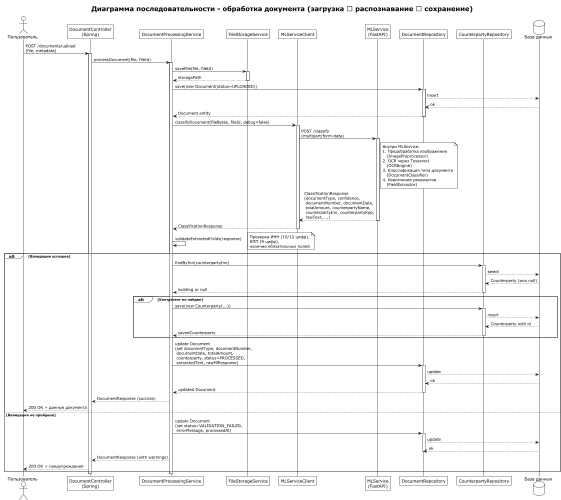

The diagram above was rendered by PlantUML. Its source (embedded in the PNG):
@startuml
!theme plain
title "Диаграмма последовательности - обработка документа (загрузка → распознавание → сохранение)"

actor "Пользователь" as Client
participant "DocumentController\n(Spring)" as Controller
participant "DocumentProcessingService" as ProcessingService
participant "FileStorageService" as FileStorage
participant "MLServiceClient" as MLClient
participant "MLService\n(FastAPI)" as MLService
participant "DocumentRepository" as DocRepo
participant "CounterpartyRepository" as CpRepo
database "База данных" as DB

Client -> Controller: POST /documents/upload\n(file, metadata)
activate Controller

Controller -> ProcessingService: processDocument(file, fileId)
activate ProcessingService

ProcessingService -> FileStorage: saveFile(file, fileId)
activate FileStorage
FileStorage --> ProcessingService: storagePath
deactivate FileStorage

ProcessingService -> DocRepo: save(new Document(status=UPLOADED))
activate DocRepo
DocRepo --> DB: insert
DB --> DocRepo: ok
DocRepo --> ProcessingService: Document entity
deactivate DocRepo

ProcessingService -> MLClient: classifyDocument(fileBytes, fileId, debug=false)
activate MLClient

MLClient -> MLService: POST /classify\n(multipart/form-data)
activate MLService

note right of MLService
  Внутри MLService:
  1. Предобработка изображения
     (ImagePreprocessor)
  2. OCR через Tesseract
     (OCREngine)
  3. Классификация типа документа
     (DocumentClassifier)
  4. Извлечение реквизитов
     (FieldExtractor)
end note

MLService --> MLClient: ClassificationResponse\n(documentType, confidence,\n documentNumber, documentDate,\n totalAmount, counterpartyName,\n counterpartyInn, counterpartyKpp,\n rawText, ...)
deactivate MLService

MLClient --> ProcessingService: ClassificationResponse
deactivate MLClient

ProcessingService -> ProcessingService: validateExtractedFields(response)
note right: Проверка ИНН (10/12 цифр),\nКПП (9 цифр),\nналичие обязательных полей

alt Валидация успешна
    ProcessingService -> CpRepo: findByInn(counterpartyInn)
    activate CpRepo
    CpRepo --> DB: select
    DB --> CpRepo: Counterparty (или null)
    CpRepo --> ProcessingService: existing or null
    deactivate CpRepo

    alt Контрагент не найден
        ProcessingService -> CpRepo: save(new Counterparty(...))
        activate CpRepo
        CpRepo --> DB: insert
        DB --> CpRepo: Counterparty with id
        CpRepo --> ProcessingService: savedCounterparty
        deactivate CpRepo
    end

    ProcessingService -> DocRepo: update Document\n(set documentType, documentNumber,\n documentDate, totalAmount,\n counterparty, status=PROCESSED,\n extractedText, rawMlResponse)
    activate DocRepo
    DocRepo --> DB: update
    DB --> DocRepo: ok
    DocRepo --> ProcessingService: updated Document
    deactivate DocRepo

    ProcessingService --> Controller: DocumentResponse (success)
    Controller --> Client: 200 OK + данные документа

else Валидация не пройдена
    ProcessingService -> DocRepo: update Document\n(set status=VALIDATION_FAILED,\n errorMessage, processedAt)
    activate DocRepo
    DocRepo --> DB: update
    DB --> DocRepo: ok
    deactivate DocRepo

    ProcessingService --> Controller: DocumentResponse (with warnings)
    Controller --> Client: 200 OK + предупреждения
end

deactivate ProcessingService
deactivate Controller

@enduml